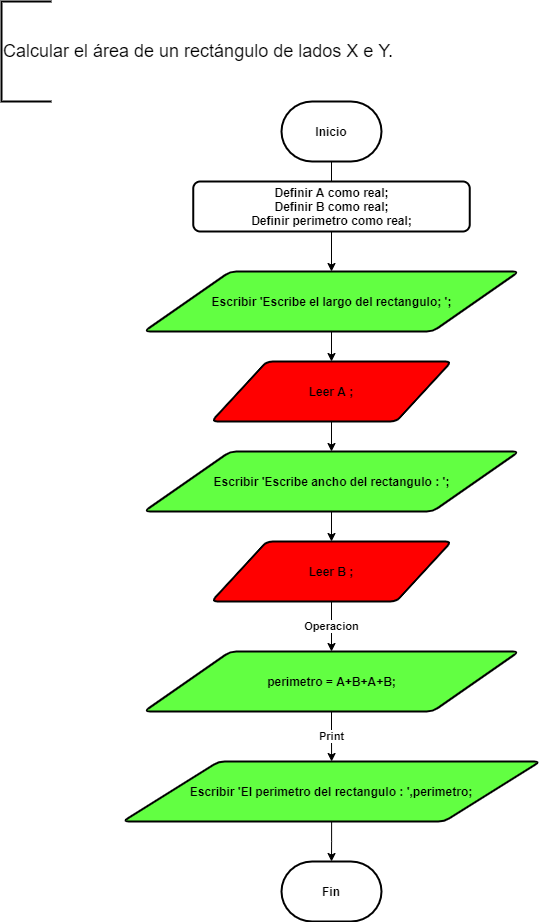

The diagram above was exported from draw.io. Its source (the exported page's mxGraphModel, read from the mxfile embedded in the PNG):
<mxGraphModel dx="1662" dy="737" grid="1" gridSize="10" guides="1" tooltips="1" connect="1" arrows="1" fold="1" page="1" pageScale="1" pageWidth="827" pageHeight="1169" math="0" shadow="0">
  <root>
    <mxCell id="tfSquQouvSBOvvCuFISg-0" />
    <mxCell id="tfSquQouvSBOvvCuFISg-1" parent="tfSquQouvSBOvvCuFISg-0" />
    <mxCell id="tfSquQouvSBOvvCuFISg-2" value="&lt;font style=&quot;font-size: 18px&quot;&gt;Calcular el área de un rectángulo de lados X e Y.&lt;/font&gt;" style="strokeWidth=2;html=1;shape=mxgraph.flowchart.annotation_1;align=left;pointerEvents=1;fillColor=#FFFFFF;" parent="tfSquQouvSBOvvCuFISg-1" vertex="1">
      <mxGeometry x="70" y="30" width="50" height="100" as="geometry" />
    </mxCell>
    <mxCell id="HC8N00uJsgZzDDsHkgJ6-5" value="" style="edgeStyle=orthogonalEdgeStyle;rounded=0;orthogonalLoop=1;jettySize=auto;html=1;" parent="tfSquQouvSBOvvCuFISg-1" source="eq52FERqwRTpoY1WbNQw-0" target="kRJt3urE4UvDyj7Vd6OE-0" edge="1">
      <mxGeometry relative="1" as="geometry" />
    </mxCell>
    <mxCell id="eq52FERqwRTpoY1WbNQw-0" value="&lt;b&gt;Inicio&lt;/b&gt;" style="strokeWidth=2;html=1;shape=mxgraph.flowchart.terminator;whiteSpace=wrap;fillColor=#FFFFFF;" parent="tfSquQouvSBOvvCuFISg-1" vertex="1">
      <mxGeometry x="350" y="130" width="100" height="60" as="geometry" />
    </mxCell>
    <mxCell id="8KL9_QiNqyMLazvha4B_-0" value="&lt;b&gt;Definir A como real;&lt;br&gt;Definir B como real;&lt;br&gt;Definir perimetro como real;&lt;br&gt;&lt;/b&gt;" style="rounded=1;whiteSpace=wrap;html=1;absoluteArcSize=1;arcSize=14;strokeWidth=2;fillColor=#FFFFFF;" parent="tfSquQouvSBOvvCuFISg-1" vertex="1">
      <mxGeometry x="261.75" y="210" width="276.5" height="50" as="geometry" />
    </mxCell>
    <mxCell id="HC8N00uJsgZzDDsHkgJ6-6" value="" style="edgeStyle=orthogonalEdgeStyle;rounded=0;orthogonalLoop=1;jettySize=auto;html=1;" parent="tfSquQouvSBOvvCuFISg-1" source="kRJt3urE4UvDyj7Vd6OE-0" target="HC8N00uJsgZzDDsHkgJ6-0" edge="1">
      <mxGeometry relative="1" as="geometry" />
    </mxCell>
    <mxCell id="kRJt3urE4UvDyj7Vd6OE-0" value="&lt;b&gt;Escribir 'Escribe el largo del rectangulo; ';&lt;/b&gt;" style="shape=parallelogram;html=1;strokeWidth=2;perimeter=parallelogramPerimeter;whiteSpace=wrap;rounded=1;arcSize=12;size=0.23;fillColor=#62FF42;" parent="tfSquQouvSBOvvCuFISg-1" vertex="1">
      <mxGeometry x="212.5" y="300" width="375" height="60" as="geometry" />
    </mxCell>
    <mxCell id="HC8N00uJsgZzDDsHkgJ6-7" value="" style="edgeStyle=orthogonalEdgeStyle;rounded=0;orthogonalLoop=1;jettySize=auto;html=1;" parent="tfSquQouvSBOvvCuFISg-1" source="HC8N00uJsgZzDDsHkgJ6-0" target="HC8N00uJsgZzDDsHkgJ6-1" edge="1">
      <mxGeometry relative="1" as="geometry" />
    </mxCell>
    <mxCell id="HC8N00uJsgZzDDsHkgJ6-0" value="&lt;b&gt;Leer A ;&lt;/b&gt;" style="shape=parallelogram;html=1;strokeWidth=2;perimeter=parallelogramPerimeter;whiteSpace=wrap;rounded=1;arcSize=12;size=0.23;fillColor=#FF0000;" parent="tfSquQouvSBOvvCuFISg-1" vertex="1">
      <mxGeometry x="280" y="390" width="240" height="60" as="geometry" />
    </mxCell>
    <mxCell id="HC8N00uJsgZzDDsHkgJ6-8" value="" style="edgeStyle=orthogonalEdgeStyle;rounded=0;orthogonalLoop=1;jettySize=auto;html=1;" parent="tfSquQouvSBOvvCuFISg-1" source="HC8N00uJsgZzDDsHkgJ6-1" target="HC8N00uJsgZzDDsHkgJ6-2" edge="1">
      <mxGeometry relative="1" as="geometry" />
    </mxCell>
    <mxCell id="HC8N00uJsgZzDDsHkgJ6-1" value="&lt;b&gt;Escribir 'Escribe ancho del rectangulo : ';&lt;/b&gt;" style="shape=parallelogram;html=1;strokeWidth=2;perimeter=parallelogramPerimeter;whiteSpace=wrap;rounded=1;arcSize=12;size=0.23;fillColor=#62FF42;" parent="tfSquQouvSBOvvCuFISg-1" vertex="1">
      <mxGeometry x="212.5" y="480" width="375" height="60" as="geometry" />
    </mxCell>
    <mxCell id="HC8N00uJsgZzDDsHkgJ6-9" value="&lt;b&gt;Operacion&lt;/b&gt;" style="edgeStyle=orthogonalEdgeStyle;rounded=0;orthogonalLoop=1;jettySize=auto;html=1;" parent="tfSquQouvSBOvvCuFISg-1" source="HC8N00uJsgZzDDsHkgJ6-2" target="HC8N00uJsgZzDDsHkgJ6-3" edge="1">
      <mxGeometry relative="1" as="geometry" />
    </mxCell>
    <mxCell id="HC8N00uJsgZzDDsHkgJ6-2" value="&lt;b&gt;Leer B ;&lt;/b&gt;" style="shape=parallelogram;html=1;strokeWidth=2;perimeter=parallelogramPerimeter;whiteSpace=wrap;rounded=1;arcSize=12;size=0.23;fillColor=#FF0000;" parent="tfSquQouvSBOvvCuFISg-1" vertex="1">
      <mxGeometry x="280" y="570" width="240" height="60" as="geometry" />
    </mxCell>
    <mxCell id="HC8N00uJsgZzDDsHkgJ6-10" value="&lt;b&gt;Print&lt;/b&gt;" style="edgeStyle=orthogonalEdgeStyle;rounded=0;orthogonalLoop=1;jettySize=auto;html=1;" parent="tfSquQouvSBOvvCuFISg-1" source="HC8N00uJsgZzDDsHkgJ6-3" target="HC8N00uJsgZzDDsHkgJ6-4" edge="1">
      <mxGeometry relative="1" as="geometry" />
    </mxCell>
    <mxCell id="HC8N00uJsgZzDDsHkgJ6-3" value="&lt;b&gt;perimetro = A+B+A+B;&lt;/b&gt;&lt;span style=&quot;color: rgba(0 , 0 , 0 , 0) ; font-family: monospace ; font-size: 0px&quot;&gt;%3CmxGraphModel%3E%3Croot%3E%3CmxCell%20id%3D%220%22%2F%3E%3CmxCell%20id%3D%221%22%20parent%3D%220%22%2F%3E%3CmxCell%20id%3D%222%22%20value%3D%22%26lt%3Bb%26gt%3BEscribir%20'Escribe%20ancho%20del%20rectangulo%20%3A%20'%3B%26lt%3B%2Fb%26gt%3B%22%20style%3D%22shape%3Dparallelogram%3Bhtml%3D1%3BstrokeWidth%3D2%3Bperimeter%3DparallelogramPerimeter%3BwhiteSpace%3Dwrap%3Brounded%3D1%3BarcSize%3D12%3Bsize%3D0.23%3BfillColor%3D%2362FF42%3B%22%20vertex%3D%221%22%20parent%3D%221%22%3E%3CmxGeometry%20x%3D%22212.5%22%20y%3D%22480%22%20width%3D%22375%22%20height%3D%2260%22%20as%3D%22geometry%22%2F%3E%3C%2FmxCell%3E%3C%2Froot%3E%3C%2FmxGraphModel%3E&lt;/span&gt;&lt;span style=&quot;color: rgba(0 , 0 , 0 , 0) ; font-family: monospace ; font-size: 0px&quot;&gt;%3CmxGraphModel%3E%3Croot%3E%3CmxCell%20id%3D%220%22%2F%3E%3CmxCell%20id%3D%221%22%20parent%3D%220%22%2F%3E%3CmxCell%20id%3D%222%22%20value%3D%22%26lt%3Bb%26gt%3BEscribir%20'Escribe%20ancho%20del%20rectangulo%20%3A%20'%3B%26lt%3B%2Fb%26gt%3B%22%20style%3D%22shape%3Dparallelogram%3Bhtml%3D1%3BstrokeWidth%3D2%3Bperimeter%3DparallelogramPerimeter%3BwhiteSpace%3Dwrap%3Brounded%3D1%3BarcSize%3D12%3Bsize%3D0.23%3BfillColor%3D%2362FF42%3B%22%20vertex%3D%221%22%20parent%3D%221%22%3E%3CmxGeometry%20x%3D%22212.5%22%20y%3D%22480%22%20width%3D%22375%22%20height%3D%2260%22%20as%3D%22geometry%22%2F%3E%3C%2FmxCell%3E%3C%2Froot%3E%3C%2FmxGraphModel%3E&lt;/span&gt;" style="shape=parallelogram;html=1;strokeWidth=2;perimeter=parallelogramPerimeter;whiteSpace=wrap;rounded=1;arcSize=12;size=0.23;fillColor=#62FF42;" parent="tfSquQouvSBOvvCuFISg-1" vertex="1">
      <mxGeometry x="212.5" y="680" width="375" height="60" as="geometry" />
    </mxCell>
    <mxCell id="HC8N00uJsgZzDDsHkgJ6-12" value="" style="edgeStyle=orthogonalEdgeStyle;rounded=0;orthogonalLoop=1;jettySize=auto;html=1;" parent="tfSquQouvSBOvvCuFISg-1" source="HC8N00uJsgZzDDsHkgJ6-4" target="HC8N00uJsgZzDDsHkgJ6-11" edge="1">
      <mxGeometry relative="1" as="geometry" />
    </mxCell>
    <mxCell id="HC8N00uJsgZzDDsHkgJ6-4" value="&lt;b&gt;Escribir 'El perimetro del rectangulo : ',perimetro;&lt;/b&gt;" style="shape=parallelogram;html=1;strokeWidth=2;perimeter=parallelogramPerimeter;whiteSpace=wrap;rounded=1;arcSize=12;size=0.23;fillColor=#62FF42;" parent="tfSquQouvSBOvvCuFISg-1" vertex="1">
      <mxGeometry x="191.25" y="790" width="417.5" height="60" as="geometry" />
    </mxCell>
    <mxCell id="HC8N00uJsgZzDDsHkgJ6-11" value="&lt;b&gt;Fin&lt;/b&gt;" style="strokeWidth=2;html=1;shape=mxgraph.flowchart.terminator;whiteSpace=wrap;fillColor=#FFFFFF;" parent="tfSquQouvSBOvvCuFISg-1" vertex="1">
      <mxGeometry x="350" y="890" width="100" height="60" as="geometry" />
    </mxCell>
  </root>
</mxGraphModel>